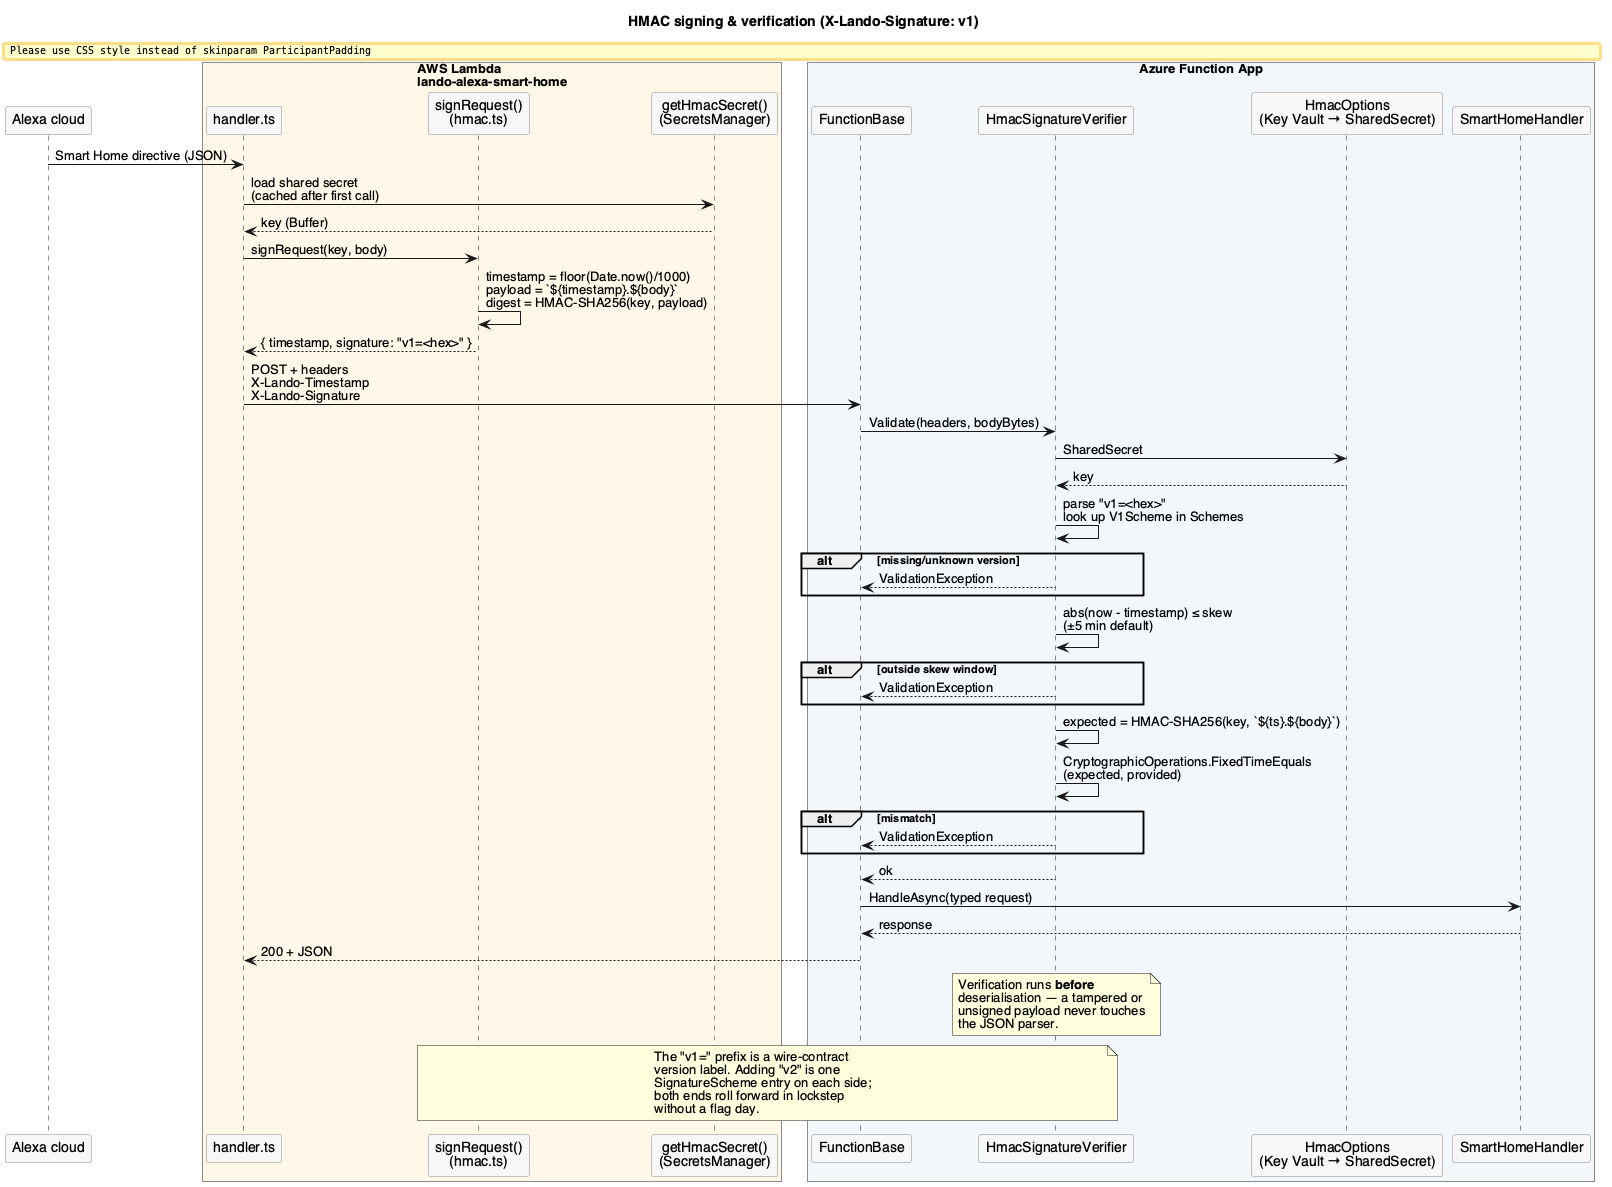

The diagram above was rendered by PlantUML. Its source (embedded in the PNG):
@startuml 09-hmac-flow
title HMAC signing & verification (X-Lando-Signature: v1)

skinparam defaultFontName Helvetica
skinparam shadowing false
skinparam sequenceArrowThickness 1
skinparam ParticipantPadding 8
skinparam BoxPadding 12
skinparam ParticipantBackgroundColor #F6F6F6
skinparam ParticipantBorderColor #888888

participant "Alexa cloud" as alexa
box "AWS Lambda\nlando-alexa-smart-home" #FFF7E6
  participant "handler.ts" as h
  participant "signRequest()\n(hmac.ts)" as sign
  participant "getHmacSecret()\n(SecretsManager)" as sm
end box
box "Azure Function App" #F0F6FB
  participant "FunctionBase" as base
  participant "HmacSignatureVerifier" as ver
  participant "HmacOptions\n(Key Vault → SharedSecret)" as kvopts
  participant "SmartHomeHandler" as smh
end box

alexa -> h : Smart Home directive (JSON)
h -> sm : load shared secret\n(cached after first call)
sm --> h : key (Buffer)
h -> sign : signRequest(key, body)
sign -> sign : timestamp = floor(Date.now()/1000)\npayload = `${timestamp}.${body}`\ndigest = HMAC-SHA256(key, payload)
sign --> h : { timestamp, signature: "v1=<hex>" }
h -> base : POST + headers\nX-Lando-Timestamp\nX-Lando-Signature

base -> ver : Validate(headers, bodyBytes)
ver -> kvopts : SharedSecret
kvopts --> ver : key
ver -> ver : parse "v1=<hex>"\nlook up V1Scheme in Schemes
alt missing/unknown version
  ver --> base : ValidationException
end
ver -> ver : abs(now - timestamp) ≤ skew\n(±5 min default)
alt outside skew window
  ver --> base : ValidationException
end
ver -> ver : expected = HMAC-SHA256(key, `${ts}.${body}`)
ver -> ver : CryptographicOperations.FixedTimeEquals\n(expected, provided)
alt mismatch
  ver --> base : ValidationException
end
ver --> base : ok
base -> smh : HandleAsync(typed request)
smh --> base : response
base --> h : 200 + JSON

note over ver
  Verification runs **before**
  deserialisation — a tampered or
  unsigned payload never touches
  the JSON parser.
end note

note over sign, ver
  The "v1=" prefix is a wire-contract
  version label. Adding "v2" is one
  SignatureScheme entry on each side;
  both ends roll forward in lockstep
  without a flag day.
end note

@enduml